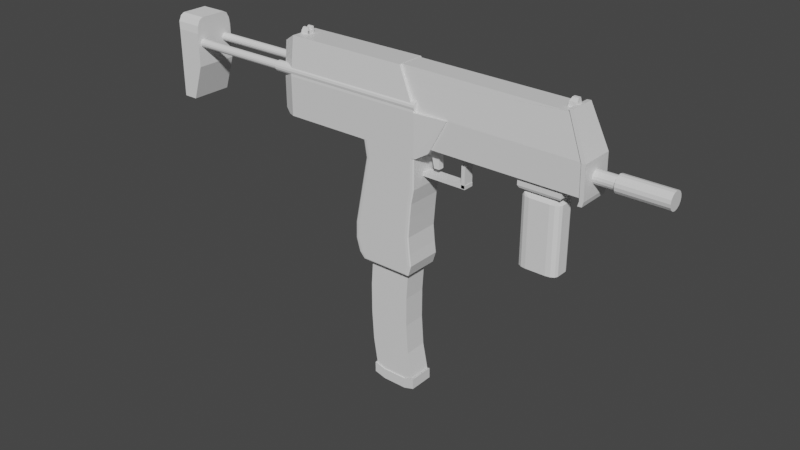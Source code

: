 # Source: mp7.blend  (saved by Blender 2.80.75; exported with 4.5.12 LTS)
import bpy
from mathutils import Matrix  # noqa: F401  (used for matrix-valued properties, if any)

bpy.ops.wm.read_factory_settings(use_empty=True)
scene = bpy.context.scene
scene.name = 'Scene'

# ---- collections
col_collection = bpy.data.collections.new('Collection'); scene.collection.children.link(col_collection)

# ---- materials (node trees are filled in below, after node groups)
mat_material = bpy.data.materials.new('Material')
mat_material.alpha_threshold = 0.0
mat_material.use_transparent_shadow = False
mat_material.line_color = (0.0, 0.0, 0.0, 1.0)

# ---- material node trees
mat_material.use_nodes = True; mat_material.node_tree.nodes.clear()
_N = mat_material.node_tree.nodes; _L = mat_material.node_tree.links
n0 = _N.new('ShaderNodeOutputMaterial'); n0.name = 'Material Output'; n0.location = (300, 300)
n1 = _N.new('ShaderNodeBsdfPrincipled'); n1.name = 'Principled BSDF'; n1.location = (10, 300)
n1.distribution = 'GGX'
n1.subsurface_method = 'BURLEY'
n1.inputs[2].default_value = 0.4
n1.inputs[3].default_value = 1.45
n1.inputs[27].default_value = (0.0, 0.0, 0.0, 1.0)
n1.inputs[28].default_value = 1.0
_L.new(n1.outputs[0], n0.inputs[0])
n0.is_active_output = True

# ---- world
world_world = bpy.data.worlds.new('World'); scene.world = world_world
world_world.use_nodes = True; world_world.node_tree.nodes.clear()
_N = world_world.node_tree.nodes; _L = world_world.node_tree.links
n0 = _N.new('ShaderNodeOutputWorld'); n0.name = 'World Output'; n0.location = (300, 300)
n1 = _N.new('ShaderNodeBackground'); n1.name = 'Background'; n1.location = (10, 300)
n1.inputs[0].default_value = (0.05088, 0.05088, 0.05088, 1.0)
_L.new(n1.outputs[0], n0.inputs[0])
n0.is_active_output = True
world_world.color = (0.05088, 0.05088, 0.05088)
world_world.use_sun_shadow = False
world_world.sun_shadow_jitter_overblur = 0.0

# ---- meshes
me_cube = bpy.data.meshes.new('Cube')
me_cube.from_pydata([(0.7166, 1.0, 1.0), (0.7166, -1.0, 1.0), (-1.0, 1.0, 1.0), (-1.0, 1.0, -0.5326), (-1.0, -1.0, 1.0), (-1.0, -1.0, -0.5326), (0.4869, -0.76, 2.489), (-1.0, -0.76, 2.489), (0.4869, 0.76, 2.489), (-1.0, 0.76, 2.489), (0.7166, 0.83, 1.0), (0.7166, -0.83, 1.0), (0.7166, -0.6308, 2.489), (0.4034, 0.83, 1.0), (0.4034, -0.83, 1.0), (0.4034, 0.6308, 2.489), (0.4034, -0.6308, 2.489), (1.111, 0.9, 1.007), (0.8885, 0.9, -0.3457), (1.111, -0.9, 1.007), (0.8885, -0.9, -0.3457), (2.643, 0.83, 0.9747), (2.643, -0.83, 0.9747), (2.46, 0.6308, 2.424), (2.46, -0.6308, 2.424), (0.4897, 0.83, 1.0), (0.4897, -0.83, 1.0), (0.4897, 0.6308, 2.489), (0.4897, -0.6308, 2.489), (2.651, -0.83, -0.1998), (2.651, 0.83, -0.1998), (0.7166, -0.83, -0.1978), (0.7166, 0.83, -0.1978), (-1.156, 0.7, -0.3754), (-1.156, -0.7, -0.3754), (-1.156, -0.7, 0.9859), (-1.156, 0.7, 0.9859), (-1.156, -0.532, 2.177), (-1.156, 0.532, 2.177), (-1.078, -0.85, -0.5384), (0.7166, 0.9532, -0.7015), (0.6698, 1.0, -0.6899), (0.7166, 1.0, -0.6547), (0.7363, 0.9885, -0.6607), (0.7029, 0.9863, -0.6981), (0.6698, -1.0, -0.6899), (0.7166, -0.9532, -0.7015), (0.7363, -0.9885, -0.6607), (0.7166, -1.0, -0.6547), (0.7029, -0.9863, -0.6981), (0.08479, 1.0, -0.5444), (0.03736, 0.9532, -0.5326), (-0.009422, 1.0, -0.5326), (0.05125, 0.9863, -0.536), (0.03736, -0.9532, -0.5326), (0.08479, -1.0, -0.5444), (-0.009422, -1.0, -0.5326), (0.05125, -0.9863, -0.536), (0.05142, -1.0, -5.298), (0.01557, -0.9532, -5.344), (0.02607, -0.9863, -5.331), (0.6029, -1.0, -5.298), (0.6457, -0.9532, -5.344), (0.6332, -0.9863, -5.331), (0.6029, 1.0, -5.298), (0.6457, 0.9532, -5.344), (0.6332, 0.9863, -5.331), (0.05142, 1.0, -5.298), (0.01557, 0.9532, -5.344), (0.02607, 0.9863, -5.331), (-0.04314, 1.0, -3.935), (-0.08991, 0.9532, -3.934), (-0.07621, 0.9863, -3.934), (-0.04314, -1.0, -3.935), (-0.08991, -0.9532, -3.934), (-0.07621, -0.9863, -3.934), (0.07179, -0.9532, -1.227), (0.1186, -1.0, -1.227), (0.08551, -0.9863, -1.227), (0.07179, 0.9532, -1.227), (0.1186, 1.0, -1.227), (0.08551, 0.9863, -1.227), (-0.0481, 0.9532, -5.108), (-0.001864, 1.0, -5.1), (-0.03456, 0.9863, -5.106), (-0.001864, -1.0, -5.1), (-0.0481, -0.9532, -5.108), (-0.03456, -0.9863, -5.106), (0.6189, -1.0, -3.022), (0.6656, -0.9532, -3.023), (0.6519, -0.9863, -3.023), (0.6189, 1.0, -3.022), (0.6656, 0.9532, -3.023), (0.6519, 0.9863, -3.023), (0.6195, -1.0, -4.445), (0.6663, -0.9532, -4.444), (0.6526, -0.9863, -4.444), (0.6698, 1.0, -1.861), (0.7166, 0.9532, -1.862), (0.7029, 0.9863, -1.862), (0.6698, -1.0, -1.861), (0.7166, -0.9532, -1.862), (0.7029, -0.9863, -1.862), (0.6195, 1.0, -4.445), (0.6663, 0.9532, -4.444), (0.6526, 0.9863, -4.444), (-0.09444, -0.9532, -4.586), (-0.04764, -1.0, -4.584), (-0.08073, -0.9863, -4.586), (-0.09444, 0.9532, -4.586), (-0.04764, 1.0, -4.584), (-0.08073, 0.9863, -4.586), (0.6847, -0.9532, -4.915), (0.6378, -1.0, -4.914), (0.6709, -0.9863, -4.914), (0.7166, 0.9532, -1.282), (0.6698, 1.0, -1.282), (0.7029, 0.9863, -1.282), (0.6821, -0.9532, -2.443), (0.6354, -1.0, -2.441), (0.6684, -0.9863, -2.442), (0.648, 0.9532, -3.787), (0.6012, 1.0, -3.787), (0.6343, 0.9863, -3.787), (0.648, -0.9532, -3.787), (0.6012, -1.0, -3.787), (0.6343, -0.9863, -3.787), (0.6821, 0.9532, -2.443), (0.6354, 1.0, -2.441), (0.6684, 0.9863, -2.442), (0.7166, -0.9532, -1.282), (0.6698, -1.0, -1.282), (0.7029, -0.9863, -1.282), (0.6847, 0.9532, -4.915), (0.6378, 1.0, -4.914), (0.6709, 0.9863, -4.914), (2.646, 0.8914, 0.9696), (2.646, -0.8914, 0.9696), (2.45, 0.6774, 2.526), (2.45, -0.6774, 2.526), (2.655, -0.8914, -0.2917), (2.655, 0.8914, -0.2917), (2.694, 0.8914, 0.9801), (2.694, -0.8914, 0.9801), (2.497, 0.6774, 2.537), (2.497, -0.6774, 2.537), (2.702, 0.8914, -0.2812), (2.702, -0.8914, -0.2812), (0.9407, 0.3333, 0.362), (2.941, 0.3333, 0.362), (0.9407, 0.308, 0.2663), (2.941, 0.308, 0.2663), (0.9407, 0.2357, 0.1852), (2.941, 0.2357, 0.1852), (0.9407, 0.1276, 0.131), (2.941, 0.1276, 0.131), (0.9407, -1.457e-08, 0.112), (2.941, -1.457e-08, 0.112), (0.9407, -0.1276, 0.131), (2.941, -0.1276, 0.131), (0.9407, -0.2357, 0.1852), (2.941, -0.2357, 0.1852), (0.9407, -0.308, 0.2663), (2.941, -0.308, 0.2663), (0.9407, -0.3333, 0.362), (2.941, -0.3333, 0.362), (0.9407, -0.308, 0.4577), (2.941, -0.308, 0.4577), (0.9407, -0.2357, 0.5388), (2.941, -0.2357, 0.5388), (0.9407, -0.1276, 0.593), (2.941, -0.1276, 0.593), (0.9407, 3.975e-09, 0.612), (2.941, 3.975e-09, 0.612), (0.9407, 0.1276, 0.593), (2.941, 0.1276, 0.593), (0.9407, 0.2357, 0.5388), (2.941, 0.2357, 0.5388), (0.9407, 0.308, 0.4577), (2.941, 0.308, 0.4577), (2.941, 0.4457, 0.362), (2.941, 0.4118, 0.2341), (2.941, 0.3152, 0.1256), (2.941, 0.1706, 0.05317), (2.941, -2.011e-08, 0.02772), (2.941, -0.1706, 0.05317), (2.941, -0.3152, 0.1256), (2.941, -0.4118, 0.2341), (2.941, -0.4457, 0.362), (2.941, -0.4118, 0.4899), (2.941, -0.3152, 0.5984), (2.941, -0.1706, 0.6708), (2.941, 4.687e-09, 0.6963), (2.941, 0.1706, 0.6708), (2.941, 0.3152, 0.5984), (2.941, 0.4118, 0.4899), (3.505, 0.4118, 0.2341), (3.505, 0.4457, 0.362), (3.505, 0.3152, 0.1256), (3.505, 0.1706, 0.05317), (3.505, 5.534e-07, 0.02772), (3.505, -0.1706, 0.05317), (3.505, -0.3152, 0.1256), (3.505, -0.4118, 0.2341), (3.505, -0.4457, 0.362), (3.505, -0.4118, 0.4899), (3.505, -0.3152, 0.5984), (3.505, -0.1706, 0.6708), (3.505, 5.782e-07, 0.6963), (3.505, 0.1706, 0.6708), (3.505, 0.3152, 0.5984), (3.505, 0.4118, 0.4899), (0.7166, -0.9532, -1.572), (0.7166, 0.9532, -1.572), (0.7166, 0.286, -1.481), (0.7166, -0.286, -1.481), (0.7166, -0.286, -1.336), (0.7166, 0.286, -1.336), (1.257, 0.286, -1.336), (1.257, 0.286, -1.481), (1.257, -0.286, -1.481), (1.257, -0.286, -1.336), (1.209, 0.286, -1.457), (1.253, 0.286, -1.457), (1.253, -0.286, -1.457), (1.209, -0.286, -1.457), (1.209, 0.286, -0.05241), (1.253, 0.286, -0.05241), (1.253, -0.286, -0.05241), (1.209, -0.286, -0.05241), (2.64, 0.8914, -0.4718), (2.64, -0.8914, -0.4718), (2.688, 0.8914, -0.4613), (2.688, -0.8914, -0.4613), (0.07858, -0.6196, -5.344), (0.5827, -0.6196, -5.344), (0.5827, 0.6196, -5.344), (0.07858, 0.6196, -5.344), (0.05567, 0.6196, -7.705), (0.05567, -0.6196, -7.705), (0.5581, -0.6196, -7.705), (0.5581, 0.6196, -7.705), (0.01557, 0.0, -5.344), (0.07858, 0.6196, -8.886), (0.05437, -0.6196, -6.525), (0.5593, -0.6196, -6.525), (0.5593, 0.6196, -6.525), (0.05437, 0.6196, -6.525), (0.07858, -0.6196, -8.886), (0.5827, -0.6196, -8.886), (0.5827, 0.6196, -8.886), (0.1303, -0.6196, -9.943), (0.2594, -0.6196, -10.07), (0.5317, -0.6196, -10.07), (0.6473, -0.6196, -9.943), (0.6473, 0.6196, -9.943), (0.5317, 0.6196, -10.07), (0.2594, 0.6196, -10.07), (0.1303, 0.6196, -9.943), (0.1071, -0.6743, -9.936), (0.2476, -0.6743, -10.07), (0.5439, -0.6743, -10.07), (0.6697, -0.6743, -9.936), (0.6697, 0.6743, -9.936), (0.5439, 0.6743, -10.07), (0.2476, 0.6743, -10.07), (0.1071, 0.6743, -9.936), (0.2497, -0.6743, -10.49), (0.1091, -0.6743, -10.36), (0.1091, 0.6743, -10.36), (0.2497, 0.6743, -10.49), (0.546, 0.6743, -10.49), (0.6718, 0.6743, -10.36), (0.6718, -0.6743, -10.36), (0.546, -0.6743, -10.49), (0.6684, 0.83, 1.033), (0.6684, -0.83, 1.033), (0.4857, 0.6308, 2.483), (0.4857, -0.6308, 2.483)], [(13, 14), (13, 15), (16, 14)], [(2, 3, 33, 36), (45, 55, 77, 73, 107, 85, 58, 61, 113, 94, 125, 88, 119, 100, 131), (4, 7, 37, 35), (76, 79, 71, 74), (45, 48, 1, 4, 5, 56, 55), (50, 41, 116, 97, 128, 91, 122, 103, 134, 64, 67, 83, 110, 70, 80), (8, 9, 7, 6), (1, 0, 8, 6), (0, 2, 9, 8), (4, 1, 6, 7), (26, 25, 27, 28), (18, 17, 19, 20), (40, 46, 130, 115), (3, 2, 0, 42, 41, 50, 52), (0, 1, 19, 17), (23, 21, 275, 277), (10, 11, 31, 32), (11, 12, 24, 22), (11, 10, 25, 26), (12, 11, 26, 28), (32, 31, 29, 30), (11, 22, 29, 31), (21, 10, 32, 30), (22, 21, 30, 29), (36, 35, 37, 38), (34, 35, 36, 33), (5, 4, 35, 34, 39), (7, 9, 38, 37), (9, 2, 36, 38), (3, 5, 39, 34, 33), (54, 51, 79, 76), (86, 82, 68, 242, 59), (133, 112, 62, 65), (1, 48, 47, 20, 19), (3, 52, 51, 54, 56, 5), (74, 71, 109, 106), (68, 65, 62, 59, 242), (127, 118, 89, 92), (92, 89, 124, 121), (104, 95, 112, 133), (106, 109, 82, 86), (121, 124, 95, 104), (47, 46, 40, 43, 18, 20), (213, 212, 101, 98), (98, 101, 118, 127), (40, 44, 41, 42, 43), (45, 49, 46, 47, 48), (50, 53, 52), (53, 51, 52), (54, 57, 56), (57, 55, 56), (59, 62, 63, 60), (60, 63, 61, 58), (65, 68, 69, 66), (66, 69, 67, 64), (113, 61, 63, 114), (114, 63, 62, 112), (116, 41, 44, 117), (117, 44, 40, 115), (83, 67, 69, 84), (84, 69, 68, 82), (77, 55, 57, 78), (78, 57, 54, 76), (80, 70, 72, 81), (81, 72, 71, 79), (107, 73, 75, 108), (108, 75, 74, 106), (73, 77, 78, 75), (75, 78, 76, 74), (50, 80, 81, 53), (53, 81, 79, 51), (110, 83, 84, 111), (111, 84, 82, 109), (58, 85, 87, 60), (60, 87, 86, 59), (119, 88, 90, 120), (120, 90, 89, 118), (122, 91, 93, 123), (123, 93, 92, 121), (125, 94, 96, 126), (126, 96, 95, 124), (128, 97, 99, 129), (129, 99, 98, 127), (131, 100, 102, 132), (132, 102, 101, 212, 130), (134, 103, 105, 135), (135, 105, 104, 133), (85, 107, 108, 87), (87, 108, 106, 86), (70, 110, 111, 72), (72, 111, 109, 71), (94, 113, 114, 96), (96, 114, 112, 95), (97, 116, 117, 99), (99, 117, 115, 213, 98), (100, 119, 120, 102), (102, 120, 118, 101), (103, 122, 123, 105), (105, 123, 121, 104), (88, 125, 126, 90), (90, 126, 124, 89), (91, 128, 129, 93), (93, 129, 127, 92), (45, 131, 132, 49), (49, 132, 130, 46), (64, 134, 135, 66), (66, 135, 133, 65), (43, 42, 0, 17, 18), (137, 139, 138, 136), (137, 136, 141, 140), (143, 142, 144, 145), (143, 147, 146, 142), (140, 147, 143, 137), (137, 143, 145, 139), (139, 145, 144, 138), (136, 142, 146, 141), (141, 230, 231, 140), (138, 144, 142, 136), (148, 149, 151, 150), (150, 151, 153, 152), (152, 153, 155, 154), (154, 155, 157, 156), (156, 157, 159, 158), (158, 159, 161, 160), (160, 161, 163, 162), (162, 163, 165, 164), (164, 165, 167, 166), (166, 167, 169, 168), (168, 169, 171, 170), (170, 171, 173, 172), (172, 173, 175, 174), (174, 175, 177, 176), (151, 149, 179, 177, 175, 173, 171, 169, 167, 165, 163, 161, 159, 157, 155, 153), (176, 177, 179, 178), (178, 179, 149, 148), (148, 150, 152, 154, 156, 158, 160, 162, 164, 166, 168, 170, 172, 174, 176, 178), (181, 182, 183, 184, 185, 186, 187, 188, 189, 190, 191, 192, 193, 194, 195, 180), (196, 197, 211, 210, 209, 208, 207, 206, 205, 204, 203, 202, 201, 200, 199, 198), (191, 190, 206, 207), (184, 183, 199, 200), (192, 191, 207, 208), (185, 184, 200, 201), (193, 192, 208, 209), (186, 185, 201, 202), (194, 193, 209, 210), (187, 186, 202, 203), (195, 194, 210, 211), (188, 187, 203, 204), (181, 180, 197, 196), (180, 195, 211, 197), (189, 188, 204, 205), (182, 181, 196, 198), (190, 189, 205, 206), (183, 182, 198, 199), (115, 130, 212, 213), (217, 214, 215, 216), (218, 221, 220, 219), (217, 216, 221, 218), (215, 214, 219, 220), (216, 215, 220, 221), (214, 217, 218, 219), (222, 223, 224, 225), (226, 229, 228, 227), (225, 224, 228, 229), (223, 222, 226, 227), (222, 225, 229, 226), (224, 223, 227, 228), (230, 232, 233, 231), (140, 231, 233, 147), (147, 233, 232, 146), (146, 232, 230, 141), (237, 234, 235, 236), (248, 243, 258, 251), (250, 249, 254, 255), (257, 256, 253, 252), (243, 250, 255, 256, 257, 258), (247, 246, 241, 238), (246, 245, 240, 241), (245, 244, 239, 240), (244, 247, 238, 239), (234, 237, 247, 244), (235, 234, 244, 245), (236, 235, 245, 246), (237, 236, 246, 247), (238, 241, 250, 243), (241, 240, 249, 250), (240, 239, 248, 249), (239, 238, 243, 248), (251, 258, 257, 252), (255, 254, 253, 256), (249, 248, 251, 252, 253, 254), (265, 260, 261, 264), (259, 260, 265, 266), (263, 264, 261, 262), (270, 271, 274, 267), (268, 269, 270, 267), (272, 273, 274, 271), (265, 264, 271, 270), (263, 262, 273, 272), (259, 266, 269, 268), (261, 260, 267, 274), (262, 261, 274, 273), (264, 263, 272, 271), (266, 265, 270, 269), (260, 259, 268, 267), (276, 278, 277, 275), (21, 22, 276, 275), (22, 24, 278, 276), (24, 23, 277, 278)])
_uv = me_cube.uv_layers.new(name='UVMap')
_uv.uv.foreach_set('vector', [0.625, 0.25, 0.375, 0.25, 0.375, 0.25, 0.625, 0.25, 0.375, 0.7586, 0.375, 0.8663, 0.375, 0.8653, 0.375, 0.8675, 0.375, 0.8678, 0.375, 0.8679, 0.375, 0.8665, 0.375, 0.7587, 0.375, 0.7574, 0.375, 0.758, 0.375, 0.7584, 0.375, 0.7584, 0.375, 0.7587, 0.375, 0.7583, 0.375, 0.7587, 0.625, 1.0, 0.625, 1.0, 0.625, 1.0, 0.625, 1.0, 0.25, 0.7442, 0.25, 0.5058, 0.25, 0.5058, 0.25, 0.7442, 0.375, 0.7586, 0.3819, 0.75, 0.625, 0.75, 0.625, 1.0, 0.375, 1.0, 0.375, 0.8806, 0.375, 0.8663, 0.375, 0.3837, 0.375, 0.4914, 0.375, 0.4913, 0.375, 0.4917, 0.375, 0.4913, 0.375, 0.4916, 0.375, 0.4916, 0.375, 0.492, 0.375, 0.4926, 0.375, 0.4913, 0.375, 0.3835, 0.375, 0.3821, 0.375, 0.3822, 0.375, 0.3825, 0.375, 0.3847, 0.625, 0.5, 0.875, 0.5, 0.875, 0.75, 0.625, 0.75, 0.625, 0.75, 0.625, 0.5, 0.625, 0.5, 0.625, 0.75, 0.625, 0.5, 0.625, 0.25, 0.625, 0.25, 0.625, 0.5, 0.625, 1.0, 0.625, 0.75, 0.625, 0.75, 0.625, 1.0, 0.625, 0.75, 0.625, 0.5, 0.625, 0.5, 0.625, 0.75, 0.375, 0.5, 0.625, 0.5, 0.625, 0.75, 0.375, 0.75, 0.375, 0.5058, 0.375, 0.7442, 0.375, 0.7442, 0.375, 0.5058, 0.375, 0.25, 0.625, 0.25, 0.625, 0.5, 0.3819, 0.5, 0.375, 0.4914, 0.375, 0.3837, 0.375, 0.3694, 0.625, 0.5, 0.625, 0.75, 0.625, 0.75, 0.625, 0.5, 0.0, 0.0, 0.0, 0.0, 0.0, 0.0, 0.0, 0.0, 0.625, 0.5, 0.625, 0.75, 0.625, 0.75, 0.625, 0.5, 0.625, 0.75, 0.625, 0.75, 0.625, 0.75, 0.625, 0.75, 0.625, 0.75, 0.625, 0.5, 0.625, 0.5, 0.625, 0.75, 0.625, 0.75, 0.625, 0.75, 0.625, 0.75, 0.625, 0.75, 0.625, 0.5, 0.625, 0.75, 0.625, 0.75, 0.625, 0.5, 0.625, 0.75, 0.625, 0.75, 0.625, 0.75, 0.625, 0.75, 0.625, 0.5, 0.625, 0.5, 0.625, 0.5, 0.625, 0.5, 0.625, 0.75, 0.625, 0.5, 0.625, 0.5, 0.625, 0.75, 0.625, 0.25, 0.625, 0.0, 0.625, 0.0, 0.625, 0.25, 0.375, 0.0, 0.625, 0.0, 0.625, 0.25, 0.375, 0.25, 0.375, 1.0, 0.625, 1.0, 0.625, 1.0, 0.375, 1.0, 0.375, 1.0, 0.875, 0.75, 0.875, 0.5, 0.875, 0.5, 0.875, 0.75, 0.625, 0.25, 0.625, 0.25, 0.625, 0.25, 0.625, 0.25, 0.125, 0.5, 0.125, 0.75, 0.125, 0.75, 0.125, 0.75, 0.125, 0.5, 0.25, 0.7442, 0.25, 0.5058, 0.25, 0.5058, 0.25, 0.7442, 0.25, 0.7442, 0.25, 0.5058, 0.25, 0.5058, 0.25, 0.625, 0.25, 0.7442, 0.375, 0.5058, 0.375, 0.7442, 0.375, 0.7442, 0.375, 0.5058, 0.625, 0.75, 0.3819, 0.75, 0.375, 0.75, 0.375, 0.75, 0.625, 0.75, 0.125, 0.5, 0.2444, 0.5, 0.25, 0.5058, 0.25, 0.7442, 0.2444, 0.75, 0.125, 0.75, 0.25, 0.7442, 0.25, 0.5058, 0.25, 0.5058, 0.25, 0.7442, 0.25, 0.5058, 0.375, 0.5058, 0.375, 0.7442, 0.25, 0.7442, 0.25, 0.625, 0.375, 0.5058, 0.375, 0.7442, 0.375, 0.7442, 0.375, 0.5058, 0.375, 0.5058, 0.375, 0.7442, 0.375, 0.7442, 0.375, 0.5058, 0.375, 0.5058, 0.375, 0.7442, 0.375, 0.7442, 0.375, 0.5058, 0.25, 0.7442, 0.25, 0.5058, 0.25, 0.5058, 0.25, 0.7442, 0.375, 0.5058, 0.375, 0.7442, 0.375, 0.7442, 0.375, 0.5058, 0.375, 0.75, 0.375, 0.7442, 0.375, 0.5058, 0.375, 0.5, 0.375, 0.5, 0.375, 0.75, 0.375, 0.5058, 0.375, 0.7442, 0.375, 0.7442, 0.375, 0.5058, 0.375, 0.5058, 0.375, 0.7442, 0.375, 0.7442, 0.375, 0.5058, 0.375, 0.5058, 0.375, 0.5017, 0.375, 0.5, 0.3819, 0.5, 0.375, 0.5, 0.375, 0.7586, 0.375, 0.7525, 0.375, 0.75, 0.375, 0.75, 0.3819, 0.75, 0.25, 0.5, 0.25, 0.5017, 0.25, 0.5, 0.25, 0.5017, 0.25, 0.5058, 0.25, 0.5, 0.25, 0.7442, 0.25, 0.7483, 0.25, 0.75, 0.25, 0.7483, 0.25, 0.75, 0.25, 0.75, 0.25, 0.7442, 0.375, 0.7442, 0.3725, 0.75, 0.2521, 0.75, 0.375, 0.8729, 0.375, 0.7525, 0.375, 0.7587, 0.375, 0.8665, 0.375, 0.5058, 0.25, 0.5058, 0.2521, 0.5, 0.3725, 0.5, 0.375, 0.4975, 0.375, 0.3771, 0.375, 0.3835, 0.375, 0.4913, 0.375, 0.7574, 0.375, 0.7587, 0.375, 0.75, 0.375, 0.75, 0.375, 0.75, 0.375, 0.75, 0.375, 0.7442, 0.375, 0.7442, 0.375, 0.4913, 0.375, 0.4914, 0.375, 0.5, 0.375, 0.5, 0.375, 0.5, 0.375, 0.5, 0.375, 0.5058, 0.375, 0.5058, 0.375, 0.3821, 0.375, 0.3835, 0.375, 0.375, 0.375, 0.375, 0.25, 0.5, 0.25, 0.5, 0.25, 0.5058, 0.25, 0.5058, 0.375, 0.8653, 0.375, 0.8663, 0.375, 0.875, 0.375, 0.875, 0.25, 0.75, 0.25, 0.75, 0.25, 0.7442, 0.25, 0.7442, 0.375, 0.3847, 0.375, 0.3825, 0.375, 0.375, 0.375, 0.375, 0.25, 0.5, 0.25, 0.5, 0.25, 0.5058, 0.25, 0.5058, 0.375, 0.8678, 0.375, 0.8675, 0.375, 0.875, 0.375, 0.875, 0.25, 0.75, 0.25, 0.75, 0.25, 0.7442, 0.25, 0.7442, 0.375, 0.8675, 0.375, 0.8653, 0.375, 0.875, 0.375, 0.875, 0.25, 0.75, 0.25, 0.75, 0.25, 0.7442, 0.25, 0.7442, 0.375, 0.3837, 0.375, 0.3847, 0.375, 0.375, 0.375, 0.375, 0.25, 0.5, 0.25, 0.5, 0.25, 0.5058, 0.25, 0.5058, 0.375, 0.3822, 0.375, 0.3821, 0.375, 0.375, 0.375, 0.375, 0.25, 0.5, 0.25, 0.5, 0.25, 0.5058, 0.25, 0.5058, 0.375, 0.8665, 0.375, 0.8679, 0.375, 0.875, 0.375, 0.875, 0.25, 0.75, 0.25, 0.75, 0.25, 0.7442, 0.25, 0.7442, 0.375, 0.7587, 0.375, 0.7584, 0.375, 0.75, 0.375, 0.75, 0.375, 0.75, 0.375, 0.75, 0.375, 0.7442, 0.375, 0.7442, 0.375, 0.4916, 0.375, 0.4916, 0.375, 0.5, 0.375, 0.5, 0.375, 0.5, 0.375, 0.5, 0.375, 0.5058, 0.375, 0.5058, 0.375, 0.7584, 0.375, 0.758, 0.375, 0.75, 0.375, 0.75, 0.375, 0.75, 0.375, 0.75, 0.375, 0.7442, 0.375, 0.7442, 0.375, 0.4913, 0.375, 0.4917, 0.375, 0.5, 0.375, 0.5, 0.375, 0.5, 0.375, 0.5, 0.375, 0.5058, 0.375, 0.5058, 0.375, 0.7587, 0.375, 0.7583, 0.375, 0.75, 0.375, 0.75, 0.375, 0.75, 0.375, 0.75, 0.375, 0.7442, 0.375, 0.7442, 0.375, 0.7442, 0.375, 0.4926, 0.375, 0.492, 0.375, 0.5, 0.375, 0.5, 0.375, 0.5, 0.375, 0.5, 0.375, 0.5058, 0.375, 0.5058, 0.375, 0.8679, 0.375, 0.8678, 0.375, 0.875, 0.375, 0.875, 0.25, 0.75, 0.25, 0.75, 0.25, 0.7442, 0.25, 0.7442, 0.375, 0.3825, 0.375, 0.3822, 0.375, 0.375, 0.375, 0.375, 0.25, 0.5, 0.25, 0.5, 0.25, 0.5058, 0.25, 0.5058, 0.375, 0.758, 0.375, 0.7574, 0.375, 0.75, 0.375, 0.75, 0.375, 0.75, 0.375, 0.75, 0.375, 0.7442, 0.375, 0.7442, 0.375, 0.4917, 0.375, 0.4913, 0.375, 0.5, 0.375, 0.5, 0.375, 0.5, 0.375, 0.5, 0.375, 0.5058, 0.375, 0.5058, 0.375, 0.5058, 0.375, 0.7583, 0.375, 0.7587, 0.375, 0.75, 0.375, 0.75, 0.375, 0.75, 0.375, 0.75, 0.375, 0.7442, 0.375, 0.7442, 0.375, 0.492, 0.375, 0.4916, 0.375, 0.5, 0.375, 0.5, 0.375, 0.5, 0.375, 0.5, 0.375, 0.5058, 0.375, 0.5058, 0.375, 0.7584, 0.375, 0.7584, 0.375, 0.75, 0.375, 0.75, 0.375, 0.75, 0.375, 0.75, 0.375, 0.7442, 0.375, 0.7442, 0.375, 0.4916, 0.375, 0.4913, 0.375, 0.5, 0.375, 0.5, 0.375, 0.5, 0.375, 0.5, 0.375, 0.5058, 0.375, 0.5058, 0.375, 0.7586, 0.375, 0.7587, 0.375, 0.75, 0.375, 0.75, 0.375, 0.75, 0.375, 0.75, 0.375, 0.7442, 0.375, 0.7442, 0.375, 0.4913, 0.375, 0.4926, 0.375, 0.5, 0.375, 0.5, 0.375, 0.5, 0.375, 0.5, 0.375, 0.5058, 0.375, 0.5058, 0.375, 0.5, 0.3819, 0.5, 0.625, 0.5, 0.625, 0.5, 0.375, 0.5, 0.625, 0.75, 0.625, 0.75, 0.625, 0.5, 0.625, 0.5, 0.625, 0.75, 0.625, 0.5, 0.625, 0.5, 0.625, 0.75, 0.625, 0.75, 0.625, 0.5, 0.625, 0.5, 0.625, 0.75, 0.625, 0.75, 0.625, 0.75, 0.625, 0.5, 0.625, 0.5, 0.625, 0.75, 0.625, 0.75, 0.625, 0.75, 0.625, 0.75, 0.625, 0.75, 0.625, 0.75, 0.625, 0.75, 0.625, 0.75, 0.625, 0.75, 0.625, 0.75, 0.625, 0.5, 0.625, 0.5, 0.625, 0.5, 0.625, 0.5, 0.625, 0.5, 0.625, 0.5, 0.625, 0.5, 0.625, 0.5, 0.625, 0.75, 0.625, 0.75, 0.625, 0.5, 0.625, 0.5, 0.625, 0.5, 0.625, 0.5, 1.0, 0.5, 1.0, 1.0, 0.9375, 1.0, 0.9375, 0.5, 0.9375, 0.5, 0.9375, 1.0, 0.875, 1.0, 0.875, 0.5, 0.875, 0.5, 0.875, 1.0, 0.8125, 1.0, 0.8125, 0.5, 0.8125, 0.5, 0.8125, 1.0, 0.75, 1.0, 0.75, 0.5, 0.75, 0.5, 0.75, 1.0, 0.6875, 1.0, 0.6875, 0.5, 0.6875, 0.5, 0.6875, 1.0, 0.625, 1.0, 0.625, 0.5, 0.625, 0.5, 0.625, 1.0, 0.5625, 1.0, 0.5625, 0.5, 0.5625, 0.5, 0.5625, 1.0, 0.5, 1.0, 0.5, 0.5, 0.5, 0.5, 0.5, 1.0, 0.4375, 1.0, 0.4375, 0.5, 0.4375, 0.5, 0.4375, 1.0, 0.375, 1.0, 0.375, 0.5, 0.375, 0.5, 0.375, 1.0, 0.3125, 1.0, 0.3125, 0.5, 0.3125, 0.5, 0.3125, 1.0, 0.25, 1.0, 0.25, 0.5, 0.25, 0.5, 0.25, 1.0, 0.1875, 1.0, 0.1875, 0.5, 0.1875, 0.5, 0.1875, 1.0, 0.125, 1.0, 0.125, 0.5, 0.3418, 0.4717, 0.25, 0.49, 0.1582, 0.4717, 0.08029, 0.4197, 0.02827, 0.3418, 0.01, 0.25, 0.02827, 0.1582, 0.08029, 0.08029, 0.1582, 0.02827, 0.25, 0.01, 0.3418, 0.02827, 0.4197, 0.08029, 0.4717, 0.1582, 0.49, 0.25, 0.4717, 0.3418, 0.4197, 0.4197, 0.125, 0.5, 0.125, 1.0, 0.0625, 1.0, 0.0625, 0.5, 0.0625, 0.5, 0.0625, 1.0, 0.0, 1.0, 0.0, 0.5, 0.75, 0.49, 0.8418, 0.4717, 0.9197, 0.4197, 0.9717, 0.3418, 0.99, 0.25, 0.9717, 0.1582, 0.9197, 0.08029, 0.8418, 0.02827, 0.75, 0.01, 0.6582, 0.02827, 0.5803, 0.08029, 0.5283, 0.1582, 0.51, 0.25, 0.5283, 0.3418, 0.5803, 0.4197, 0.6582, 0.4717, 0.3418, 0.4717, 0.4197, 0.4197, 0.4717, 0.3418, 0.49, 0.25, 0.4717, 0.1582, 0.4197, 0.08029, 0.3418, 0.02827, 0.25, 0.01, 0.1582, 0.02827, 0.08029, 0.08029, 0.02827, 0.1582, 0.01, 0.25, 0.02827, 0.3418, 0.08029, 0.4197, 0.1582, 0.4717, 0.25, 0.49, 0.3418, 0.4717, 0.25, 0.49, 0.1582, 0.4717, 0.08029, 0.4197, 0.02827, 0.3418, 0.01, 0.25, 0.02827, 0.1582, 0.08029, 0.08029, 0.1582, 0.02827, 0.25, 0.01, 0.3418, 0.02827, 0.4197, 0.08029, 0.4717, 0.1582, 0.49, 0.25, 0.4717, 0.3418, 0.4197, 0.4197, 0.02827, 0.1582, 0.08029, 0.08029, 0.08029, 0.08029, 0.02827, 0.1582, 0.49, 0.25, 0.4717, 0.3418, 0.4717, 0.3418, 0.49, 0.25, 0.01, 0.25, 0.02827, 0.1582, 0.02827, 0.1582, 0.01, 0.25, 0.4717, 0.1582, 0.49, 0.25, 0.49, 0.25, 0.4717, 0.1582, 0.02827, 0.3418, 0.01, 0.25, 0.01, 0.25, 0.02827, 0.3418, 0.4197, 0.08029, 0.4717, 0.1582, 0.4717, 0.1582, 0.4197, 0.08029, 0.08029, 0.4197, 0.02827, 0.3418, 0.02827, 0.3418, 0.08029, 0.4197, 0.3418, 0.02827, 0.4197, 0.08029, 0.4197, 0.08029, 0.3418, 0.02827, 0.1582, 0.4717, 0.08029, 0.4197, 0.08029, 0.4197, 0.1582, 0.4717, 0.25, 0.01, 0.3418, 0.02827, 0.3418, 0.02827, 0.25, 0.01, 0.3418, 0.4717, 0.25, 0.49, 0.25, 0.49, 0.3418, 0.4717, 0.25, 0.49, 0.1582, 0.4717, 0.1582, 0.4717, 0.25, 0.49, 0.1582, 0.02827, 0.25, 0.01, 0.25, 0.01, 0.1582, 0.02827, 0.4197, 0.4197, 0.3418, 0.4717, 0.3418, 0.4717, 0.4197, 0.4197, 0.08029, 0.08029, 0.1582, 0.02827, 0.1582, 0.02827, 0.08029, 0.08029, 0.4717, 0.3418, 0.4197, 0.4197, 0.4197, 0.4197, 0.4717, 0.3418, 0.375, 0.5058, 0.375, 0.7442, 0.375, 0.7442, 0.375, 0.5058, 0.375, 0.5058, 0.375, 0.5058, 0.375, 0.7442, 0.375, 0.7442, 0.375, 0.5058, 0.375, 0.7442, 0.375, 0.7442, 0.375, 0.5058, 0.375, 0.5058, 0.375, 0.7442, 0.375, 0.7442, 0.375, 0.5058, 0.375, 0.7442, 0.375, 0.5058, 0.375, 0.5058, 0.375, 0.7442, 0.375, 0.7442, 0.375, 0.7442, 0.375, 0.7442, 0.375, 0.7442, 0.375, 0.5058, 0.375, 0.5058, 0.375, 0.5058, 0.375, 0.5058, 0.375, 0.5058, 0.375, 0.5058, 0.375, 0.7442, 0.375, 0.7442, 0.375, 0.5058, 0.375, 0.7442, 0.375, 0.7442, 0.375, 0.5058, 0.375, 0.7442, 0.375, 0.7442, 0.375, 0.7442, 0.375, 0.7442, 0.375, 0.5058, 0.375, 0.5058, 0.375, 0.5058, 0.375, 0.5058, 0.375, 0.5058, 0.375, 0.7442, 0.375, 0.7442, 0.375, 0.5058, 0.375, 0.7442, 0.375, 0.5058, 0.375, 0.5058, 0.375, 0.7442, 0.625, 0.5, 0.625, 0.5, 0.625, 0.75, 0.625, 0.75, 0.625, 0.75, 0.625, 0.75, 0.625, 0.75, 0.625, 0.75, 0.625, 0.75, 0.625, 0.75, 0.625, 0.5, 0.625, 0.5, 0.625, 0.5, 0.625, 0.5, 0.625, 0.5, 0.625, 0.5, 0.25, 0.5058, 0.25, 0.7442, 0.375, 0.7442, 0.375, 0.5058, 0.25, 0.7442, 0.25, 0.5058, 0.25, 0.5058, 0.25, 0.7442, 0.375, 0.5058, 0.375, 0.7442, 0.375, 0.7442, 0.375, 0.5058, 0.2797, 0.5058, 0.3453, 0.5058, 0.3453, 0.7442, 0.2797, 0.7442, 0.25, 0.5058, 0.375, 0.5058, 0.375, 0.5058, 0.3453, 0.5058, 0.2797, 0.5058, 0.25, 0.5058, 0.25, 0.5058, 0.375, 0.5058, 0.375, 0.5058, 0.25, 0.5058, 0.375, 0.5058, 0.375, 0.7442, 0.375, 0.7442, 0.375, 0.5058, 0.375, 0.7442, 0.25, 0.7442, 0.25, 0.7442, 0.375, 0.7442, 0.25, 0.7442, 0.25, 0.5058, 0.25, 0.5058, 0.25, 0.7442, 0.25, 0.7442, 0.25, 0.5058, 0.25, 0.5058, 0.25, 0.7442, 0.375, 0.7442, 0.25, 0.7442, 0.25, 0.7442, 0.375, 0.7442, 0.375, 0.5058, 0.375, 0.7442, 0.375, 0.7442, 0.375, 0.5058, 0.25, 0.5058, 0.375, 0.5058, 0.375, 0.5058, 0.25, 0.5058, 0.25, 0.5058, 0.375, 0.5058, 0.375, 0.5058, 0.25, 0.5058, 0.375, 0.5058, 0.375, 0.7442, 0.375, 0.7442, 0.375, 0.5058, 0.375, 0.7442, 0.25, 0.7442, 0.25, 0.7442, 0.375, 0.7442, 0.25, 0.7442, 0.25, 0.5058, 0.25, 0.5058, 0.25, 0.7442, 0.25, 0.7442, 0.25, 0.5058, 0.2797, 0.5058, 0.2797, 0.7442, 0.375, 0.5058, 0.375, 0.7442, 0.3453, 0.7442, 0.3453, 0.5058, 0.375, 0.7442, 0.25, 0.7442, 0.25, 0.7442, 0.2797, 0.7442, 0.3453, 0.7442, 0.375, 0.7442, 0.2797, 0.5058, 0.2797, 0.7442, 0.3453, 0.7442, 0.3453, 0.5058, 0.25, 0.7442, 0.2797, 0.7442, 0.2797, 0.5058, 0.25, 0.5058, 0.375, 0.5058, 0.3453, 0.5058, 0.3453, 0.7442, 0.375, 0.7442, 0.2797, 0.5058, 0.3453, 0.5058, 0.3453, 0.7442, 0.2797, 0.7442, 0.25, 0.7442, 0.25, 0.5058, 0.2797, 0.5058, 0.2797, 0.7442, 0.375, 0.5058, 0.375, 0.7442, 0.3453, 0.7442, 0.3453, 0.5058, 0.2797, 0.5058, 0.3453, 0.5058, 0.3453, 0.5058, 0.2797, 0.5058, 0.375, 0.5058, 0.375, 0.7442, 0.375, 0.7442, 0.375, 0.5058, 0.25, 0.7442, 0.25, 0.5058, 0.25, 0.5058, 0.25, 0.7442, 0.3453, 0.7442, 0.2797, 0.7442, 0.2797, 0.7442, 0.3453, 0.7442, 0.375, 0.7442, 0.3453, 0.7442, 0.3453, 0.7442, 0.375, 0.7442, 0.3453, 0.5058, 0.375, 0.5058, 0.375, 0.5058, 0.3453, 0.5058, 0.25, 0.5058, 0.2797, 0.5058, 0.2797, 0.5058, 0.25, 0.5058, 0.2797, 0.7442, 0.25, 0.7442, 0.25, 0.7442, 0.2797, 0.7442, 0.625, 0.75, 0.625, 0.75, 0.625, 0.5, 0.625, 0.5, 0.625, 0.5, 0.625, 0.75, 0.625, 0.75, 0.625, 0.5, 0.625, 0.75, 0.625, 0.75, 0.625, 0.75, 0.625, 0.75, 0.0, 0.0, 0.0, 0.0, 0.0, 0.0, 0.0, 0.0])
me_cube.materials.append(mat_material)
me_cube.use_remesh_preserve_volume = False
me_cube.use_remesh_preserve_attributes = False
me_cube.use_mirror_vertex_groups = False
me_cube.update()
me_cylinder = bpy.data.meshes.new('Cylinder')
me_cylinder.from_pydata([(0.0, 0.1, -2.0), (0.0, 0.1, 2.0), (0.03827, 0.09239, -2.0), (0.03827, 0.09239, 2.0), (0.07071, 0.07071, -2.0), (0.07071, 0.07071, 2.0), (0.09239, 0.03827, -2.0), (0.09239, 0.03827, 2.0), (0.1, -4.371e-09, -2.0), (0.1, -4.371e-09, 2.0), (0.09239, -0.03827, -2.0), (0.09239, -0.03827, 2.0), (0.07071, -0.07071, -2.0), (0.07071, -0.07071, 2.0), (0.03827, -0.09239, -2.0), (0.03827, -0.09239, 2.0), (1.51e-08, -0.1, -2.0), (1.51e-08, -0.1, 2.0), (-0.03827, -0.09239, -2.0), (-0.03827, -0.09239, 2.0), (-0.07071, -0.07071, -2.0), (-0.07071, -0.07071, 2.0), (-0.09239, -0.03827, -2.0), (-0.09239, -0.03827, 2.0), (-0.1, 1.192e-09, -2.0), (-0.1, 1.192e-09, 2.0), (-0.09239, 0.03827, -2.0), (-0.09239, 0.03827, 2.0), (-0.07071, 0.07071, -2.0), (-0.07071, 0.07071, 2.0), (-0.03827, 0.09239, -2.0), (-0.03827, 0.09239, 2.0), (-8.375e-09, 0.76, -2.0), (-8.375e-09, 0.76, 2.0), (0.03827, 0.7524, -2.0), (0.03827, 0.7524, 2.0), (0.07071, 0.7307, -2.0), (0.07071, 0.7307, 2.0), (0.09239, 0.6983, -2.0), (0.09239, 0.6983, 2.0), (0.1, 0.66, -2.0), (0.1, 0.66, 2.0), (0.09239, 0.6217, -2.0), (0.09239, 0.6217, 2.0), (0.07071, 0.5893, -2.0), (0.07071, 0.5893, 2.0), (0.03827, 0.5676, -2.0), (0.03827, 0.5676, 2.0), (6.725e-09, 0.56, -2.0), (6.725e-09, 0.56, 2.0), (-0.03827, 0.5676, -2.0), (-0.03827, 0.5676, 2.0), (-0.07071, 0.5893, -2.0), (-0.07071, 0.5893, 2.0), (-0.09239, 0.6217, -2.0), (-0.09239, 0.6217, 2.0), (-0.1, 0.66, -2.0), (-0.1, 0.66, 2.0), (-0.09239, 0.6983, -2.0), (-0.09239, 0.6983, 2.0), (-0.07071, 0.7307, -2.0), (-0.07071, 0.7307, 2.0), (-0.03827, 0.7524, -2.0), (-0.03827, 0.7524, 2.0), (2.085e-07, 0.1259, 0.7886), (0.04818, 0.1163, 0.7886), (0.08902, 0.08902, 0.7886), (0.1163, 0.04818, 0.7886), (0.1259, -5.262e-09, 0.7886), (0.1163, -0.04818, 0.7886), (0.08902, -0.08902, 0.7886), (0.04818, -0.1163, 0.7886), (2.275e-07, -0.1259, 0.7886), (-0.04818, -0.1163, 0.7886), (-0.08902, -0.08902, 0.7886), (-0.1163, -0.04818, 0.7886), (-0.1259, 1.742e-09, 0.7886), (-0.1163, 0.04818, 0.7886), (-0.08902, 0.08902, 0.7886), (-0.04818, 0.1163, 0.7886), (2e-07, 0.7859, 0.7886), (0.04818, 0.7763, 0.7886), (0.08902, 0.749, 0.7886), (0.1163, 0.7082, 0.7886), (0.1259, 0.66, 0.7886), (0.1163, 0.6118, 0.7886), (0.08902, 0.571, 0.7886), (0.04818, 0.5437, 0.7886), (2.19e-07, 0.5341, 0.7886), (-0.04818, 0.5437, 0.7886), (-0.08902, 0.571, 0.7886), (-0.1163, 0.6118, 0.7886), (-0.1259, 0.66, 0.7886), (-0.1163, 0.7082, 0.7886), (-0.08902, 0.749, 0.7886), (-0.04818, 0.7763, 0.7886), (-8.009e-07, 0.1259, 4.703), (0.04818, 0.1163, 4.703), (0.08902, 0.08902, 4.703), (0.1163, 0.04818, 4.703), (0.1259, -5.262e-09, 4.703), (0.1163, -0.04818, 4.703), (0.08902, -0.08902, 4.703), (0.04818, -0.1163, 4.703), (-7.819e-07, -0.1259, 4.703), (-0.04818, -0.1163, 4.703), (-0.08902, -0.08902, 4.703), (-0.1163, -0.04818, 4.703), (-0.1259, 1.742e-09, 4.703), (-0.1163, 0.04818, 4.703), (-0.08902, 0.08902, 4.703), (-0.04818, 0.1163, 4.703), (6.375e-08, 0.7859, 4.703), (0.04818, 0.7763, 4.703), (0.08902, 0.749, 4.703), (0.1163, 0.7082, 4.703), (0.1259, 0.66, 4.703), (0.1163, 0.6118, 4.703), (0.08902, 0.571, 4.703), (0.04818, 0.5437, 4.703), (8.276e-08, 0.5341, 4.703), (-0.04818, 0.5437, 4.703), (-0.08902, 0.571, 4.703), (-0.1163, 0.6118, 4.703), (-0.1259, 0.66, 4.703), (-0.1163, 0.7082, 4.703), (-0.08902, 0.749, 4.703), (-0.04818, 0.7763, 4.703)], [], [(0, 1, 3, 2), (2, 3, 5, 4), (4, 5, 7, 6), (6, 7, 9, 8), (8, 9, 11, 10), (10, 11, 13, 12), (12, 13, 15, 14), (14, 15, 17, 16), (16, 17, 19, 18), (18, 19, 21, 20), (20, 21, 23, 22), (22, 23, 25, 24), (24, 25, 27, 26), (26, 27, 29, 28), (3, 1, 31, 29, 27, 25, 23, 21, 19, 17, 15, 13, 11, 9, 7, 5), (28, 29, 31, 30), (30, 31, 1, 0), (0, 2, 4, 6, 8, 10, 12, 14, 16, 18, 20, 22, 24, 26, 28, 30), (32, 33, 35, 34), (34, 35, 37, 36), (36, 37, 39, 38), (38, 39, 41, 40), (40, 41, 43, 42), (42, 43, 45, 44), (44, 45, 47, 46), (46, 47, 49, 48), (48, 49, 51, 50), (50, 51, 53, 52), (52, 53, 55, 54), (54, 55, 57, 56), (56, 57, 59, 58), (58, 59, 61, 60), (35, 33, 63, 61, 59, 57, 55, 53, 51, 49, 47, 45, 43, 41, 39, 37), (60, 61, 63, 62), (62, 63, 33, 32), (32, 34, 36, 38, 40, 42, 44, 46, 48, 50, 52, 54, 56, 58, 60, 62), (64, 65, 66, 67, 68, 69, 70, 71, 72, 73, 74, 75, 76, 77, 78, 79), (80, 81, 82, 83, 84, 85, 86, 87, 88, 89, 90, 91, 92, 93, 94, 95), (96, 97, 98, 99, 100, 101, 102, 103, 104, 105, 106, 107, 108, 109, 110, 111), (112, 113, 114, 115, 116, 117, 118, 119, 120, 121, 122, 123, 124, 125, 126, 127), (70, 102, 103, 71), (84, 116, 117, 85), (71, 103, 104, 72), (85, 117, 118, 86), (72, 104, 105, 73), (86, 118, 119, 87), (73, 105, 106, 74), (87, 88, 120, 119), (74, 106, 107, 75), (88, 89, 121, 120), (75, 107, 108, 76), (89, 90, 122, 121), (76, 108, 109, 77), (90, 122, 123, 91), (77, 109, 110, 78), (64, 96, 97, 65), (91, 123, 124, 92), (78, 110, 111, 79), (65, 97, 98, 66), (92, 124, 125, 93), (79, 111, 96, 64), (66, 98, 99, 67), (93, 125, 126, 94), (80, 112, 113, 81), (67, 99, 100, 68), (94, 126, 127, 95), (81, 113, 114, 82), (68, 100, 101, 69), (95, 127, 112, 80), (82, 114, 115, 83), (69, 101, 102, 70), (83, 115, 116, 84)])
_uv = me_cylinder.uv_layers.new(name='UVMap')
_uv.uv.foreach_set('vector', [1.0, 0.5, 1.0, 1.0, 0.9375, 1.0, 0.9375, 0.5, 0.9375, 0.5, 0.9375, 1.0, 0.875, 1.0, 0.875, 0.5, 0.875, 0.5, 0.875, 1.0, 0.8125, 1.0, 0.8125, 0.5, 0.8125, 0.5, 0.8125, 1.0, 0.75, 1.0, 0.75, 0.5, 0.75, 0.5, 0.75, 1.0, 0.6875, 1.0, 0.6875, 0.5, 0.6875, 0.5, 0.6875, 1.0, 0.625, 1.0, 0.625, 0.5, 0.625, 0.5, 0.625, 1.0, 0.5625, 1.0, 0.5625, 0.5, 0.5625, 0.5, 0.5625, 1.0, 0.5, 1.0, 0.5, 0.5, 0.5, 0.5, 0.5, 1.0, 0.4375, 1.0, 0.4375, 0.5, 0.4375, 0.5, 0.4375, 1.0, 0.375, 1.0, 0.375, 0.5, 0.375, 0.5, 0.375, 1.0, 0.3125, 1.0, 0.3125, 0.5, 0.3125, 0.5, 0.3125, 1.0, 0.25, 1.0, 0.25, 0.5, 0.25, 0.5, 0.25, 1.0, 0.1875, 1.0, 0.1875, 0.5, 0.1875, 0.5, 0.1875, 1.0, 0.125, 1.0, 0.125, 0.5, 0.3418, 0.4717, 0.25, 0.49, 0.1582, 0.4717, 0.08029, 0.4197, 0.02827, 0.3418, 0.01, 0.25, 0.02827, 0.1582, 0.08029, 0.08029, 0.1582, 0.02827, 0.25, 0.01, 0.3418, 0.02827, 0.4197, 0.08029, 0.4717, 0.1582, 0.49, 0.25, 0.4717, 0.3418, 0.4197, 0.4197, 0.125, 0.5, 0.125, 1.0, 0.0625, 1.0, 0.0625, 0.5, 0.0625, 0.5, 0.0625, 1.0, 0.0, 1.0, 0.0, 0.5, 0.75, 0.49, 0.8418, 0.4717, 0.9197, 0.4197, 0.9717, 0.3418, 0.99, 0.25, 0.9717, 0.1582, 0.9197, 0.08029, 0.8418, 0.02827, 0.75, 0.01, 0.6582, 0.02827, 0.5803, 0.08029, 0.5283, 0.1582, 0.51, 0.25, 0.5283, 0.3418, 0.5803, 0.4197, 0.6582, 0.4717, 1.0, 0.5, 1.0, 1.0, 0.9375, 1.0, 0.9375, 0.5, 0.9375, 0.5, 0.9375, 1.0, 0.875, 1.0, 0.875, 0.5, 0.875, 0.5, 0.875, 1.0, 0.8125, 1.0, 0.8125, 0.5, 0.8125, 0.5, 0.8125, 1.0, 0.75, 1.0, 0.75, 0.5, 0.75, 0.5, 0.75, 1.0, 0.6875, 1.0, 0.6875, 0.5, 0.6875, 0.5, 0.6875, 1.0, 0.625, 1.0, 0.625, 0.5, 0.625, 0.5, 0.625, 1.0, 0.5625, 1.0, 0.5625, 0.5, 0.5625, 0.5, 0.5625, 1.0, 0.5, 1.0, 0.5, 0.5, 0.5, 0.5, 0.5, 1.0, 0.4375, 1.0, 0.4375, 0.5, 0.4375, 0.5, 0.4375, 1.0, 0.375, 1.0, 0.375, 0.5, 0.375, 0.5, 0.375, 1.0, 0.3125, 1.0, 0.3125, 0.5, 0.3125, 0.5, 0.3125, 1.0, 0.25, 1.0, 0.25, 0.5, 0.25, 0.5, 0.25, 1.0, 0.1875, 1.0, 0.1875, 0.5, 0.1875, 0.5, 0.1875, 1.0, 0.125, 1.0, 0.125, 0.5, 0.3418, 0.4717, 0.25, 0.49, 0.1582, 0.4717, 0.08029, 0.4197, 0.02827, 0.3418, 0.01, 0.25, 0.02827, 0.1582, 0.08029, 0.08029, 0.1582, 0.02827, 0.25, 0.01, 0.3418, 0.02827, 0.4197, 0.08029, 0.4717, 0.1582, 0.49, 0.25, 0.4717, 0.3418, 0.4197, 0.4197, 0.125, 0.5, 0.125, 1.0, 0.0625, 1.0, 0.0625, 0.5, 0.0625, 0.5, 0.0625, 1.0, 0.0, 1.0, 0.0, 0.5, 0.75, 0.49, 0.8418, 0.4717, 0.9197, 0.4197, 0.9717, 0.3418, 0.99, 0.25, 0.9717, 0.1582, 0.9197, 0.08029, 0.8418, 0.02827, 0.75, 0.01, 0.6582, 0.02827, 0.5803, 0.08029, 0.5283, 0.1582, 0.51, 0.25, 0.5283, 0.3418, 0.5803, 0.4197, 0.6582, 0.4717, 0.75, 0.49, 0.8418, 0.4717, 0.9197, 0.4197, 0.9717, 0.3418, 0.99, 0.25, 0.9717, 0.1582, 0.9197, 0.08029, 0.8418, 0.02827, 0.75, 0.01, 0.6582, 0.02827, 0.5803, 0.08029, 0.5283, 0.1582, 0.51, 0.25, 0.5283, 0.3418, 0.5803, 0.4197, 0.6582, 0.4717, 0.75, 0.49, 0.8418, 0.4717, 0.9197, 0.4197, 0.9717, 0.3418, 0.99, 0.25, 0.9717, 0.1582, 0.9197, 0.08029, 0.8418, 0.02827, 0.75, 0.01, 0.6582, 0.02827, 0.5803, 0.08029, 0.5283, 0.1582, 0.51, 0.25, 0.5283, 0.3418, 0.5803, 0.4197, 0.6582, 0.4717, 0.75, 0.49, 0.8418, 0.4717, 0.9197, 0.4197, 0.9717, 0.3418, 0.99, 0.25, 0.9717, 0.1582, 0.9197, 0.08029, 0.8418, 0.02827, 0.75, 0.01, 0.6582, 0.02827, 0.5803, 0.08029, 0.5283, 0.1582, 0.51, 0.25, 0.5283, 0.3418, 0.5803, 0.4197, 0.6582, 0.4717, 0.75, 0.49, 0.8418, 0.4717, 0.9197, 0.4197, 0.9717, 0.3418, 0.99, 0.25, 0.9717, 0.1582, 0.9197, 0.08029, 0.8418, 0.02827, 0.75, 0.01, 0.6582, 0.02827, 0.5803, 0.08029, 0.5283, 0.1582, 0.51, 0.25, 0.5283, 0.3418, 0.5803, 0.4197, 0.6582, 0.4717, 0.9197, 0.08029, 0.9197, 0.08029, 0.8418, 0.02827, 0.8418, 0.02827, 0.99, 0.25, 0.99, 0.25, 0.9717, 0.1582, 0.9717, 0.1582, 0.8418, 0.02827, 0.8418, 0.02827, 0.75, 0.01, 0.75, 0.01, 0.9717, 0.1582, 0.9717, 0.1582, 0.9197, 0.08029, 0.9197, 0.08029, 0.75, 0.01, 0.75, 0.01, 0.6582, 0.02827, 0.6582, 0.02827, 0.9197, 0.08029, 0.9197, 0.08029, 0.8418, 0.02827, 0.8418, 0.02827, 0.6582, 0.02827, 0.6582, 0.02827, 0.5803, 0.08029, 0.5803, 0.08029, 0.8418, 0.02827, 0.75, 0.01, 0.75, 0.01, 0.8418, 0.02827, 0.5803, 0.08029, 0.5803, 0.08029, 0.5283, 0.1582, 0.5283, 0.1582, 0.75, 0.01, 0.6582, 0.02827, 0.6582, 0.02827, 0.75, 0.01, 0.5283, 0.1582, 0.5283, 0.1582, 0.51, 0.25, 0.51, 0.25, 0.6582, 0.02827, 0.5803, 0.08029, 0.5803, 0.08029, 0.6582, 0.02827, 0.51, 0.25, 0.51, 0.25, 0.5283, 0.3418, 0.5283, 0.3418, 0.5803, 0.08029, 0.5803, 0.08029, 0.5283, 0.1582, 0.5283, 0.1582, 0.5283, 0.3418, 0.5283, 0.3418, 0.5803, 0.4197, 0.5803, 0.4197, 0.75, 0.49, 0.75, 0.49, 0.8418, 0.4717, 0.8418, 0.4717, 0.5283, 0.1582, 0.5283, 0.1582, 0.51, 0.25, 0.51, 0.25, 0.5803, 0.4197, 0.5803, 0.4197, 0.6582, 0.4717, 0.6582, 0.4717, 0.8418, 0.4717, 0.8418, 0.4717, 0.9197, 0.4197, 0.9197, 0.4197, 0.51, 0.25, 0.51, 0.25, 0.5283, 0.3418, 0.5283, 0.3418, 0.6582, 0.4717, 0.6582, 0.4717, 0.75, 0.49, 0.75, 0.49, 0.9197, 0.4197, 0.9197, 0.4197, 0.9717, 0.3418, 0.9717, 0.3418, 0.5283, 0.3418, 0.5283, 0.3418, 0.5803, 0.4197, 0.5803, 0.4197, 0.75, 0.49, 0.75, 0.49, 0.8418, 0.4717, 0.8418, 0.4717, 0.9717, 0.3418, 0.9717, 0.3418, 0.99, 0.25, 0.99, 0.25, 0.5803, 0.4197, 0.5803, 0.4197, 0.6582, 0.4717, 0.6582, 0.4717, 0.8418, 0.4717, 0.8418, 0.4717, 0.9197, 0.4197, 0.9197, 0.4197, 0.99, 0.25, 0.99, 0.25, 0.9717, 0.1582, 0.9717, 0.1582, 0.6582, 0.4717, 0.6582, 0.4717, 0.75, 0.49, 0.75, 0.49, 0.9197, 0.4197, 0.9197, 0.4197, 0.9717, 0.3418, 0.9717, 0.3418, 0.9717, 0.1582, 0.9717, 0.1582, 0.9197, 0.08029, 0.9197, 0.08029, 0.9717, 0.3418, 0.9717, 0.3418, 0.99, 0.25, 0.99, 0.25])
me_cylinder.use_remesh_fix_poles = True
me_cylinder.use_remesh_preserve_attributes = False
me_cylinder.use_mirror_vertex_groups = False
me_cylinder.update()
me_cube_001 = bpy.data.meshes.new('Cube.001')
me_cube_001.from_pydata([(0.1588, -1.0, -1.0), (1.0, -1.0, -0.1588), (1.0, 1.0, -0.1588), (0.1588, 1.0, -1.0), (-1.0, -0.6424, 1.0), (-1.0, -0.9521, 0.8212), (-1.0, -0.8212, 0.9521), (-1.0, 0.6424, 1.0), (-1.0, 0.8212, 0.9521), (-1.0, 0.9521, 0.8212), (1.0, -0.6424, 1.0), (1.0, -1.0, 0.6424), (1.0, -0.8212, 0.9521), (1.0, -0.9521, 0.8212), (1.0, 1.0, 0.6424), (1.0, 0.6424, 1.0), (1.0, 0.9521, 0.8212), (1.0, 0.8212, 0.9521), (-0.902, -1.0, -1.0), (-1.0, -0.902, -1.0), (-1.0, 0.902, -1.0), (-0.902, 1.0, -1.0), (-1.0, -0.9521, 0.8212), (-0.902, -1.0, 0.6424), (-0.902, 1.0, 0.6424), (-1.0, 0.9521, 0.8212)], [], [(15, 7, 4, 10), (21, 24, 14, 2, 3), (2, 14, 16, 17, 15, 10, 12, 13, 11, 1), (13, 5, 22, 23, 11), (0, 3, 2, 1), (0, 1, 11, 23, 18), (7, 15, 17, 8), (8, 17, 16, 9), (10, 4, 6, 12), (12, 6, 5, 13), (9, 16, 14, 24, 25), (19, 22, 5, 6, 4, 7, 8, 9, 25, 20), (22, 19, 18, 23), (24, 21, 20, 25), (20, 21, 3, 0, 18, 19)])
_uv = me_cube_001.uv_layers.new(name='UVMap')
_uv.uv.foreach_set('vector', [0.625, 0.5447, 0.875, 0.5447, 0.875, 0.7053, 0.625, 0.7053, 0.375, 0.2623, 0.5803, 0.2623, 0.5803, 0.5, 0.4801, 0.5, 0.375, 0.3949, 0.4801, 0.5, 0.5803, 0.5, 0.6027, 0.506, 0.619, 0.5223, 0.625, 0.5447, 0.625, 0.7053, 0.619, 0.7277, 0.6027, 0.744, 0.5803, 0.75, 0.4801, 0.75, 0.6027, 0.75, 0.6027, 1.0, 0.6027, 1.0, 0.5803, 0.9877, 0.5803, 0.75, 0.2699, 0.75, 0.2699, 0.5, 0.4801, 0.5, 0.4801, 0.75, 0.375, 0.8551, 0.4801, 0.75, 0.5803, 0.75, 0.5803, 0.9877, 0.375, 0.9877, 0.875, 0.5447, 0.625, 0.5447, 0.625, 0.5223, 0.875, 0.5223, 0.625, 0.25, 0.625, 0.5, 0.6027, 0.5, 0.6027, 0.25, 0.625, 0.7053, 0.875, 0.7053, 0.875, 0.7277, 0.625, 0.7277, 0.625, 0.75, 0.625, 1.0, 0.6027, 1.0, 0.6027, 0.75, 0.6027, 0.25, 0.6027, 0.5, 0.5803, 0.5, 0.5803, 0.2623, 0.6027, 0.25, 0.375, 0.01225, 0.6027, 0.005989, 0.6027, 0.005989, 0.619, 0.02235, 0.625, 0.0447, 0.625, 0.2053, 0.619, 0.2277, 0.6027, 0.244, 0.6027, 0.244, 0.375, 0.2377, 0.5803, 1.0, 0.375, 1.0, 0.375, 0.9877, 0.5803, 0.9877, 0.5803, 0.2623, 0.375, 0.2623, 0.375, 0.2377, 0.6027, 0.244, 0.125, 0.5123, 0.1373, 0.5, 0.2699, 0.5, 0.2699, 0.75, 0.1373, 0.75, 0.125, 0.7377])
me_cube_001.use_remesh_fix_poles = True
me_cube_001.use_remesh_preserve_attributes = False
me_cube_001.use_mirror_vertex_groups = False
me_cube_001.update()
me_cube_002 = bpy.data.meshes.new('Cube.002')
me_cube_002.from_pydata([(-1.0, -1.0, 1.0), (-1.0, 1.0, 1.0), (1.0, -1.0, -1.0), (1.0, -1.0, 1.0), (1.0, 1.0, -1.0), (1.0, 1.0, 1.0), (-1.0, -1.0, -0.3183), (-0.3183, -1.0, -1.0), (-0.3183, 1.0, -1.0), (-1.0, 1.0, -0.3183)], [], [(2, 3, 0, 6, 7), (4, 5, 3, 2), (8, 9, 1, 5, 4), (6, 0, 1, 9), (5, 1, 0, 3), (8, 7, 6, 9), (8, 4, 2, 7)])
_uv = me_cube_002.uv_layers.new(name='UVMap')
_uv.uv.foreach_set('vector', [0.375, 0.75, 0.625, 0.75, 0.625, 1.0, 0.4602, 1.0, 0.375, 0.9148, 0.375, 0.5, 0.625, 0.5, 0.625, 0.75, 0.375, 0.75, 0.375, 0.3352, 0.4602, 0.25, 0.625, 0.25, 0.625, 0.5, 0.375, 0.5, 0.4602, 0.0, 0.625, 0.0, 0.625, 0.25, 0.4602, 0.25, 0.625, 0.5, 0.875, 0.5, 0.875, 0.75, 0.625, 0.75, 0.2102, 0.5, 0.2102, 0.75, 0.125, 0.75, 0.125, 0.5, 0.2102, 0.5, 0.375, 0.5, 0.375, 0.75, 0.2102, 0.75])
me_cube_002.use_remesh_fix_poles = True
me_cube_002.use_remesh_preserve_attributes = False
me_cube_002.use_mirror_vertex_groups = False
me_cube_002.update()
me_cube_003 = bpy.data.meshes.new('Cube.003')
me_cube_003.from_pydata([(-1.0, -1.0, 1.0), (-1.0, 1.0, 1.0), (1.0, -1.0, 1.0), (1.0, 1.0, 1.0), (-1.0, -1.0, -0.3183), (-1.0, 1.0, -0.3183), (1.0, -1.0, -0.555), (1.0, -0.555, -0.72), (1.0, 0.555, -0.72), (1.0, 1.0, -0.555), (-0.3183, -0.555, -0.72), (-0.7633, -1.0, -0.555), (-0.7633, 1.0, -0.555), (-0.3183, 0.555, -0.72)], [], [(12, 5, 1, 3, 9), (6, 2, 0, 4, 11), (12, 13, 10, 11, 4, 5), (4, 0, 1, 5), (3, 1, 0, 2), (8, 9, 3, 2, 6, 7), (12, 9, 8, 13), (6, 11, 10, 7), (13, 8, 7, 10)])
_uv = me_cube_003.uv_layers.new(name='UVMap')
_uv.uv.foreach_set('vector', [0.4306, 0.2796, 0.4602, 0.25, 0.625, 0.25, 0.625, 0.5, 0.4306, 0.5, 0.4306, 0.75, 0.625, 0.75, 0.625, 1.0, 0.4602, 1.0, 0.4306, 0.9704, 0.1546, 0.5, 0.2102, 0.5556, 0.2102, 0.6944, 0.1546, 0.75, 0.125, 0.75, 0.125, 0.5, 0.4602, 0.0, 0.625, 0.0, 0.625, 0.25, 0.4602, 0.25, 0.625, 0.5, 0.875, 0.5, 0.875, 0.75, 0.625, 0.75, 0.375, 0.5556, 0.4306, 0.5, 0.625, 0.5, 0.625, 0.75, 0.4306, 0.75, 0.375, 0.6944, 0.2102, 0.5, 0.375, 0.5, 0.375, 0.5556, 0.2102, 0.5556, 0.375, 0.75, 0.2102, 0.75, 0.2102, 0.6944, 0.375, 0.6944, 0.2102, 0.5556, 0.375, 0.5556, 0.375, 0.6944, 0.2102, 0.6944])
me_cube_003.use_remesh_fix_poles = True
me_cube_003.use_remesh_preserve_attributes = False
me_cube_003.use_mirror_vertex_groups = False
me_cube_003.update()
me_cube_005 = bpy.data.meshes.new('Cube.005')
me_cube_005.from_pydata([(-1.0, -1.0, 1.0), (-1.0, 1.0, 1.0), (1.0, -1.0, 1.0), (1.0, 1.0, 1.0), (-1.0, -1.0, -0.3183), (-1.0, 1.0, -0.3183), (1.0, -1.0, -0.555), (1.0, -0.555, -0.72), (1.0, 0.555, -0.72), (1.0, 1.0, -0.555), (-0.3183, -0.555, -0.72), (-0.7633, -1.0, -0.555), (-0.7633, 1.0, -0.555), (-0.3183, 0.555, -0.72), (-1.0, -5.667, 1.0), (-1.0, -3.667, 1.0), (1.0, -5.667, 1.0), (1.0, -3.667, 1.0), (-1.0, -5.667, -0.3183), (-1.0, -3.667, -0.3183), (1.0, -5.667, -0.555), (1.0, -5.222, -0.72), (1.0, -4.112, -0.72), (1.0, -3.667, -0.555), (-0.3183, -5.222, -0.72), (-0.7633, -5.667, -0.555), (-0.7633, -3.667, -0.555), (-0.3183, -4.112, -0.72), (-1.0, 0.7473, 1.0), (1.0, 0.7473, 1.0), (-1.0, 0.7473, -0.3183), (-0.7633, 0.7473, -0.555), (1.0, 0.7473, -0.555)], [], [(12, 5, 1, 3, 9), (6, 2, 0, 4, 11), (12, 13, 10, 11, 4, 5), (4, 0, 1, 5), (3, 1, 0, 2), (8, 9, 3, 2, 6, 7), (12, 9, 8, 13), (6, 11, 10, 7), (13, 8, 7, 10), (26, 19, 30, 31), (20, 16, 14, 18, 25), (26, 27, 24, 25, 18, 19), (18, 14, 15, 19), (17, 15, 14, 16), (22, 23, 17, 16, 20, 21), (26, 23, 22, 27), (20, 25, 24, 21), (27, 22, 21, 24), (31, 30, 28, 29, 32), (15, 17, 29, 28), (23, 26, 31, 32), (19, 15, 28, 30), (17, 23, 32, 29)])
_uv = me_cube_005.uv_layers.new(name='UVMap')
_uv.uv.foreach_set('vector', [0.4306, 0.2796, 0.4602, 0.25, 0.625, 0.25, 0.625, 0.5, 0.4306, 0.5, 0.4306, 0.75, 0.625, 0.75, 0.625, 1.0, 0.4602, 1.0, 0.4306, 0.9704, 0.1546, 0.5, 0.2102, 0.5556, 0.2102, 0.6944, 0.1546, 0.75, 0.125, 0.75, 0.125, 0.5, 0.4602, 0.0, 0.625, 0.0, 0.625, 0.25, 0.4602, 0.25, 0.625, 0.5, 0.875, 0.5, 0.875, 0.75, 0.625, 0.75, 0.375, 0.5556, 0.4306, 0.5, 0.625, 0.5, 0.625, 0.75, 0.4306, 0.75, 0.375, 0.6944, 0.2102, 0.5, 0.375, 0.5, 0.375, 0.5556, 0.2102, 0.5556, 0.375, 0.75, 0.2102, 0.75, 0.2102, 0.6944, 0.375, 0.6944, 0.2102, 0.5556, 0.375, 0.5556, 0.375, 0.6944, 0.2102, 0.6944, 0.1546, 0.5, 0.125, 0.5, 0.125, 0.5, 0.1546, 0.5, 0.4306, 0.75, 0.625, 0.75, 0.625, 1.0, 0.4602, 1.0, 0.4306, 0.9704, 0.1546, 0.5, 0.2102, 0.5556, 0.2102, 0.6944, 0.1546, 0.75, 0.125, 0.75, 0.125, 0.5, 0.4602, 0.0, 0.625, 0.0, 0.625, 0.25, 0.4602, 0.25, 0.625, 0.5, 0.875, 0.5, 0.875, 0.75, 0.625, 0.75, 0.375, 0.5556, 0.4306, 0.5, 0.625, 0.5, 0.625, 0.75, 0.4306, 0.75, 0.375, 0.6944, 0.2102, 0.5, 0.375, 0.5, 0.375, 0.5556, 0.2102, 0.5556, 0.375, 0.75, 0.2102, 0.75, 0.2102, 0.6944, 0.375, 0.6944, 0.2102, 0.5556, 0.375, 0.5556, 0.375, 0.6944, 0.2102, 0.6944, 0.4306, 0.2796, 0.4602, 0.25, 0.625, 0.25, 0.625, 0.5, 0.4306, 0.5, 0.875, 0.5, 0.625, 0.5, 0.625, 0.5, 0.875, 0.5, 0.375, 0.5, 0.2102, 0.5, 0.2102, 0.5, 0.375, 0.5, 0.4602, 0.25, 0.625, 0.25, 0.625, 0.25, 0.4602, 0.25, 0.625, 0.5, 0.4306, 0.5, 0.4306, 0.5, 0.625, 0.5])
me_cube_005.use_remesh_fix_poles = True
me_cube_005.use_remesh_preserve_attributes = False
me_cube_005.use_mirror_vertex_groups = False
me_cube_005.update()
me_cube_006 = bpy.data.meshes.new('Cube.006')
me_cube_006.from_pydata([(-1.0, -1.0, 1.0), (-1.0, 1.0, 1.0), (1.0, -1.0, 1.0), (1.0, 1.0, 1.0), (-0.4926, -0.4926, -1.0), (-1.0, -1.0, -0.4926), (-0.7463, -0.7463, -0.932), (-0.932, -0.932, -0.7463), (-0.4926, 0.4926, -1.0), (-1.0, 1.0, -0.4926), (-0.7463, 0.7463, -0.932), (-0.932, 0.932, -0.7463), (0.4926, -0.4926, -1.0), (1.0, -1.0, -0.4926), (0.7463, -0.7463, -0.932), (0.932, -0.932, -0.7463), (0.4926, 0.4926, -1.0), (1.0, 1.0, -0.4926), (0.7463, 0.7463, -0.932), (0.932, 0.932, -0.7463), (-0.6191, -0.6191, -1.0), (-0.6191, 0.6191, -1.0), (0.6191, -0.6191, -1.0), (0.6191, 0.6191, -1.0), (-0.7408, -0.7408, -1.122), (-0.7408, 0.7408, -1.122), (0.7408, -0.7408, -1.122), (0.7408, 0.7408, -1.122), (-0.905, -0.4669, -1.518), (-0.4669, -0.905, -1.518), (-0.7484, -0.7484, -1.14), (-0.8463, -0.6859, -1.518), (-0.6859, -0.8463, -1.518), (-0.4669, 0.905, -1.518), (-0.905, 0.4669, -1.518), (-0.7484, 0.7484, -1.14), (-0.6859, 0.8463, -1.518), (-0.8463, 0.6859, -1.518), (0.4669, -0.905, -1.518), (0.905, -0.4669, -1.518), (0.7484, -0.7484, -1.14), (0.6859, -0.8463, -1.518), (0.8463, -0.6859, -1.518), (0.905, 0.4669, -1.518), (0.4669, 0.905, -1.518), (0.7484, 0.7484, -1.14), (0.8463, 0.6859, -1.518), (0.6859, 0.8463, -1.518), (0.4482, 0.7634, -9.402), (0.4669, 0.905, -9.26), (0.7634, 0.4482, -9.402), (0.905, 0.4669, -9.26), (0.6127, 0.7194, -9.402), (0.6859, 0.8463, -9.26), (0.7194, 0.6127, -9.402), (0.8463, 0.6859, -9.26), (-0.7634, 0.4482, -9.402), (-0.905, 0.4669, -9.26), (-0.4482, 0.7634, -9.402), (-0.4669, 0.905, -9.26), (-0.7194, 0.6127, -9.402), (-0.8463, 0.6859, -9.26), (-0.6127, 0.7194, -9.402), (-0.6859, 0.8463, -9.26), (0.7634, -0.4482, -9.402), (0.905, -0.4669, -9.26), (0.4482, -0.7634, -9.402), (0.4669, -0.905, -9.26), (0.7194, -0.6127, -9.402), (0.8463, -0.6859, -9.26), (0.6127, -0.7194, -9.402), (0.6859, -0.8463, -9.26), (-0.4482, -0.7634, -9.402), (-0.4669, -0.905, -9.26), (-0.7634, -0.4482, -9.402), (-0.905, -0.4669, -9.26), (-0.6127, -0.7194, -9.402), (-0.6859, -0.8463, -9.26), (-0.7194, -0.6127, -9.402), (-0.8463, -0.6859, -9.26)], [], [(13, 2, 0, 5), (17, 3, 2, 13), (27, 25, 21, 23), (9, 1, 3, 17), (5, 0, 1, 9), (3, 1, 0, 2), (8, 4, 6, 10), (10, 6, 7, 11), (11, 7, 5, 9), (16, 8, 10, 18), (18, 10, 11, 19), (19, 11, 9, 17), (12, 16, 18, 14), (14, 18, 19, 15), (15, 19, 17, 13), (4, 12, 14, 6), (6, 14, 15, 7), (7, 15, 13, 5), (8, 16, 12, 4), (46, 55, 53, 47), (26, 27, 23, 22), (22, 23, 21, 20), (43, 51, 55, 46), (33, 59, 63, 36), (24, 26, 22, 20), (35, 34, 28, 30, 24, 25), (25, 24, 20, 21), (40, 39, 43, 45, 27, 26), (30, 29, 38, 40, 26, 24), (45, 44, 33, 35, 25, 27), (69, 42, 41, 71), (28, 31, 30), (31, 32, 30), (32, 29, 30), (33, 36, 35), (36, 37, 35), (37, 34, 35), (38, 41, 40), (41, 42, 40), (42, 39, 40), (43, 46, 45), (46, 47, 45), (47, 44, 45), (79, 31, 28, 75), (77, 32, 31, 79), (36, 63, 61, 37), (65, 39, 42, 69), (28, 34, 57, 75), (71, 41, 38, 67), (73, 29, 32, 77), (38, 29, 73, 67), (43, 39, 65, 51), (37, 61, 57, 34), (33, 44, 49, 59), (64, 68, 70, 66, 72, 76, 78, 74, 56, 60, 62, 58, 48, 52, 54, 50), (76, 72, 73, 77), (78, 76, 77, 79), (74, 78, 79, 75), (58, 62, 63, 59), (62, 60, 61, 63), (60, 56, 57, 61), (68, 64, 65, 69), (70, 68, 69, 71), (66, 70, 71, 67), (50, 54, 55, 51), (54, 52, 53, 55), (52, 48, 49, 53), (48, 58, 59, 49), (51, 65, 64, 50), (67, 73, 72, 66), (75, 57, 56, 74), (47, 53, 49, 44)])
_uv = me_cube_006.uv_layers.new(name='UVMap')
_uv.uv.foreach_set('vector', [0.4384, 0.75, 0.625, 0.75, 0.625, 1.0, 0.4384, 1.0, 0.4384, 0.5, 0.625, 0.5, 0.625, 0.75, 0.4384, 0.75, 0.1996, 0.6754, 0.3004, 0.6754, 0.2921, 0.6671, 0.2079, 0.6671, 0.4384, 0.25, 0.625, 0.25, 0.625, 0.5, 0.4384, 0.5, 0.4384, 0.0, 0.625, 0.0, 0.625, 0.25, 0.4384, 0.25, 0.625, 0.5, 0.875, 0.5, 0.875, 0.75, 0.625, 0.75, 0.1884, 0.5634, 0.1884, 0.6866, 0.1567, 0.7183, 0.1567, 0.5317, 0.1567, 0.5317, 0.1567, 0.7183, 0.125, 0.7415, 0.125, 0.5085, 0.4067, 0.2415, 0.4067, 0.008498, 0.4384, 0.0, 0.4384, 0.25, 0.3116, 0.5634, 0.1884, 0.5634, 0.1567, 0.5317, 0.3433, 0.5317, 0.3433, 0.5317, 0.1567, 0.5317, 0.1335, 0.5, 0.3665, 0.5, 0.4067, 0.4915, 0.4067, 0.2585, 0.4384, 0.25, 0.4384, 0.5, 0.3116, 0.6866, 0.3116, 0.5634, 0.3433, 0.5317, 0.3433, 0.7183, 0.3433, 0.7183, 0.3433, 0.5317, 0.4067, 0.5085, 0.4067, 0.7415, 0.4067, 0.7415, 0.4067, 0.5085, 0.4384, 0.5, 0.4384, 0.75, 0.1884, 0.6866, 0.3116, 0.6866, 0.3433, 0.7183, 0.1567, 0.7183, 0.1567, 0.7183, 0.3433, 0.7183, 0.3665, 0.75, 0.1335, 0.75, 0.4067, 0.9915, 0.4067, 0.7585, 0.4384, 0.75, 0.4384, 1.0, 0.1884, 0.5634, 0.3116, 0.5634, 0.3116, 0.6866, 0.1884, 0.6866, 0.1884, 0.6717, 0.1897, 0.6717, 0.2033, 0.6853, 0.2033, 0.6866, 0.1996, 0.5746, 0.1996, 0.6754, 0.2079, 0.6671, 0.2079, 0.5829, 0.2079, 0.5829, 0.2079, 0.6671, 0.2921, 0.6671, 0.2921, 0.5829, 0.1884, 0.6568, 0.1884, 0.6568, 0.1897, 0.6717, 0.1884, 0.6717, 0.2818, 0.6866, 0.2818, 0.6866, 0.2967, 0.6853, 0.2967, 0.6866, 0.3004, 0.5746, 0.1996, 0.5746, 0.2079, 0.5829, 0.2921, 0.5829, 0.3009, 0.6759, 0.3116, 0.6568, 0.3116, 0.5932, 0.3009, 0.5741, 0.3004, 0.5746, 0.3004, 0.6754, 0.3004, 0.6754, 0.3004, 0.5746, 0.2921, 0.5829, 0.2921, 0.6671, 0.1991, 0.5741, 0.1884, 0.5932, 0.1884, 0.6568, 0.1991, 0.6759, 0.1996, 0.6754, 0.1996, 0.5746, 0.3009, 0.5741, 0.2818, 0.5634, 0.2182, 0.5634, 0.1991, 0.5741, 0.1996, 0.5746, 0.3004, 0.5746, 0.1991, 0.6759, 0.2182, 0.6866, 0.2818, 0.6866, 0.3009, 0.6759, 0.3004, 0.6754, 0.1996, 0.6754, 0.1897, 0.5783, 0.1884, 0.5783, 0.2033, 0.5634, 0.2033, 0.5647, 0.3116, 0.5932, 0.3116, 0.5783, 0.3009, 0.5741, 0.3116, 0.5783, 0.3116, 0.5674, 0.3009, 0.5741, 0.3116, 0.5674, 0.3116, 0.5634, 0.3009, 0.5741, 0.2818, 0.6866, 0.2967, 0.6866, 0.3009, 0.6759, 0.2967, 0.6866, 0.3076, 0.6866, 0.3009, 0.6759, 0.3076, 0.6866, 0.3116, 0.6866, 0.3009, 0.6759, 0.2182, 0.5634, 0.2033, 0.5634, 0.1991, 0.5741, 0.2033, 0.5634, 0.1924, 0.5634, 0.1991, 0.5741, 0.1924, 0.5634, 0.1884, 0.5634, 0.1991, 0.5741, 0.1884, 0.6568, 0.1884, 0.6717, 0.1991, 0.6759, 0.1884, 0.6717, 0.1884, 0.6826, 0.1991, 0.6759, 0.1884, 0.6826, 0.1884, 0.6866, 0.1991, 0.6759, 0.3103, 0.5783, 0.3116, 0.5783, 0.3116, 0.5932, 0.3116, 0.5932, 0.2967, 0.5647, 0.2967, 0.5634, 0.3116, 0.5783, 0.3103, 0.5783, 0.2967, 0.6866, 0.2967, 0.6853, 0.3103, 0.6717, 0.3116, 0.6717, 0.1884, 0.5932, 0.1884, 0.5932, 0.1884, 0.5783, 0.1897, 0.5783, 0.3116, 0.5932, 0.3116, 0.6568, 0.3116, 0.6568, 0.3116, 0.5932, 0.2033, 0.5647, 0.2033, 0.5634, 0.2182, 0.5634, 0.2182, 0.5634, 0.2818, 0.5634, 0.2818, 0.5634, 0.2967, 0.5634, 0.2967, 0.5647, 0.2182, 0.5634, 0.2818, 0.5634, 0.2818, 0.5634, 0.2182, 0.5634, 0.1884, 0.6568, 0.1884, 0.5932, 0.1884, 0.5932, 0.1884, 0.6568, 0.3116, 0.6717, 0.3103, 0.6717, 0.3116, 0.6568, 0.3116, 0.6568, 0.2818, 0.6866, 0.2182, 0.6866, 0.2182, 0.6866, 0.2818, 0.6866, 0.1976, 0.5944, 0.1999, 0.5828, 0.2078, 0.5749, 0.2194, 0.5726, 0.2806, 0.5726, 0.2922, 0.5749, 0.3001, 0.5828, 0.3024, 0.5944, 0.3024, 0.6556, 0.3001, 0.6672, 0.2922, 0.6751, 0.2806, 0.6774, 0.2194, 0.6774, 0.2078, 0.6751, 0.1999, 0.6672, 0.1976, 0.6556, 0.2922, 0.5749, 0.2806, 0.5726, 0.2818, 0.5634, 0.2967, 0.5647, 0.3001, 0.5828, 0.2922, 0.5749, 0.2967, 0.5647, 0.3103, 0.5783, 0.3024, 0.5944, 0.3001, 0.5828, 0.3103, 0.5783, 0.3116, 0.5932, 0.2806, 0.6774, 0.2922, 0.6751, 0.2967, 0.6853, 0.2818, 0.6866, 0.2922, 0.6751, 0.3001, 0.6672, 0.3103, 0.6717, 0.2967, 0.6853, 0.3001, 0.6672, 0.3024, 0.6556, 0.3116, 0.6568, 0.3103, 0.6717, 0.1999, 0.5828, 0.1976, 0.5944, 0.1884, 0.5932, 0.1897, 0.5783, 0.2078, 0.5749, 0.1999, 0.5828, 0.1897, 0.5783, 0.2033, 0.5647, 0.2194, 0.5726, 0.2078, 0.5749, 0.2033, 0.5647, 0.2182, 0.5634, 0.1976, 0.6556, 0.1999, 0.6672, 0.1897, 0.6717, 0.1884, 0.6568, 0.1999, 0.6672, 0.2078, 0.6751, 0.2033, 0.6853, 0.1897, 0.6717, 0.2078, 0.6751, 0.2194, 0.6774, 0.2182, 0.6866, 0.2033, 0.6853, 0.2194, 0.6774, 0.2806, 0.6774, 0.2818, 0.6866, 0.2182, 0.6866, 0.1884, 0.6568, 0.1884, 0.5932, 0.1976, 0.5944, 0.1976, 0.6556, 0.2182, 0.5634, 0.2818, 0.5634, 0.2806, 0.5726, 0.2194, 0.5726, 0.3116, 0.5932, 0.3116, 0.6568, 0.3024, 0.6556, 0.3024, 0.5944, 0.2033, 0.6866, 0.2033, 0.6853, 0.2182, 0.6866, 0.2182, 0.6866])
me_cube_006.use_remesh_fix_poles = True
me_cube_006.use_remesh_preserve_attributes = False
me_cube_006.use_mirror_vertex_groups = False
me_cube_006.update()

# ---- objects
ob_cube = bpy.data.objects.new('Cube', me_cube)
ob_cylinder = bpy.data.objects.new('Cylinder', me_cylinder)
ob_cube_001 = bpy.data.objects.new('Cube.001', me_cube_001)
ob_cube_002 = bpy.data.objects.new('Cube.002', me_cube_002)
ob_cube_003 = bpy.data.objects.new('Cube.003', me_cube_003)
ob_cube_005 = bpy.data.objects.new('Cube.005', me_cube_005)
ob_cube_004 = bpy.data.objects.new('Cube.004', me_cube_006)

# ---- transforms, parenting, visibility, modifiers, constraints
ob_cube.location = (0.0, 0.0, 0.0)
ob_cube.scale = (2.0, 0.45, 0.6)
ob_cube.lock_rotations_4d = False
ob_cube.empty_display_type = 'ARROWS'
ob_cube.lineart.crease_threshold = 0.0
ob_cylinder.location = (-3.269, -0.33, 0.7111)
ob_cylinder.rotation_euler = (-0.0, 1.571, 0.0)
ob_cylinder.lineart.crease_threshold = 0.0
ob_cube_001.location = (-5.28, 1.192e-07, 0.3241)
ob_cube_001.scale = (0.325, 0.5, 1.0)
ob_cube_001.lineart.crease_threshold = 0.0
ob_cube_002.location = (1.705, 0.0, -0.1679)
ob_cube_002.scale = (0.1, 0.07, 0.5)
ob_cube_002.lineart.crease_threshold = 0.0
ob_cube_003.location = (4.827, 7.451e-09, 1.284)
ob_cube_003.rotation_euler = (-0.0, 3.142, -3.142)
ob_cube_003.scale = (0.1, 0.07, 0.5)
ob_cube_003.lineart.crease_threshold = 0.0
ob_cube_005.location = (-1.897, -0.07, 1.284)
ob_cube_005.rotation_euler = (-0.0, 3.142, -3.142)
ob_cube_005.scale = (0.1, 0.03, 0.5)
ob_cube_005.lineart.crease_threshold = 0.0
ob_cube_004.location = (4.376, 0.0, -0.2053)
ob_cube_004.scale = (0.5, 0.3, 0.2)
ob_cube_004.lineart.crease_threshold = 0.0

# ---- collection membership
col_collection.objects.link(ob_cube)
col_collection.objects.link(ob_cylinder)
col_collection.objects.link(ob_cube_001)
col_collection.objects.link(ob_cube_002)
col_collection.objects.link(ob_cube_003)
col_collection.objects.link(ob_cube_005)
col_collection.objects.link(ob_cube_004)

# ---- scene / render settings (as saved in the file)
scene.frame_start = 1; scene.frame_end = 250; scene.frame_set(1)
scene.render.engine = 'BLENDER_EEVEE_NEXT'
scene.cycles.samples = 128
scene.cycles.sampling_pattern = 'TABULATED_SOBOL'
scene.cycles.use_adaptive_sampling = False
scene.cycles.use_light_tree = False
scene.view_settings.view_transform = 'Filmic'
bpy.context.view_layer.update()

# ---- added for rendering (the .blend has no active camera and no usable light): camera, sun
cam_auto = bpy.data.cameras.new('AutoCamera')
cam_auto.lens = 50.0
cam_auto.sensor_width = 36.0
cam_auto.clip_end = 1000.0
ob_auto_camera = bpy.data.objects.new('AutoCamera', cam_auto)
scene.collection.objects.link(ob_auto_camera)
ob_auto_camera.location = (14.5251, -16.5872, 8.73157)
ob_auto_camera.rotation_euler = (1.09748, -7.21219e-08, 0.694738)
scene.camera = ob_auto_camera
light_auto_sun = bpy.data.lights.new('AutoSun', 'SUN')
light_auto_sun.energy = 3.0
light_auto_sun.angle = 0.0523599
ob_auto_sun = bpy.data.objects.new('AutoSun', light_auto_sun)
scene.collection.objects.link(ob_auto_sun)
ob_auto_sun.rotation_euler = (0.872665, 0.174533, 0.523599)
bpy.context.view_layer.update()

